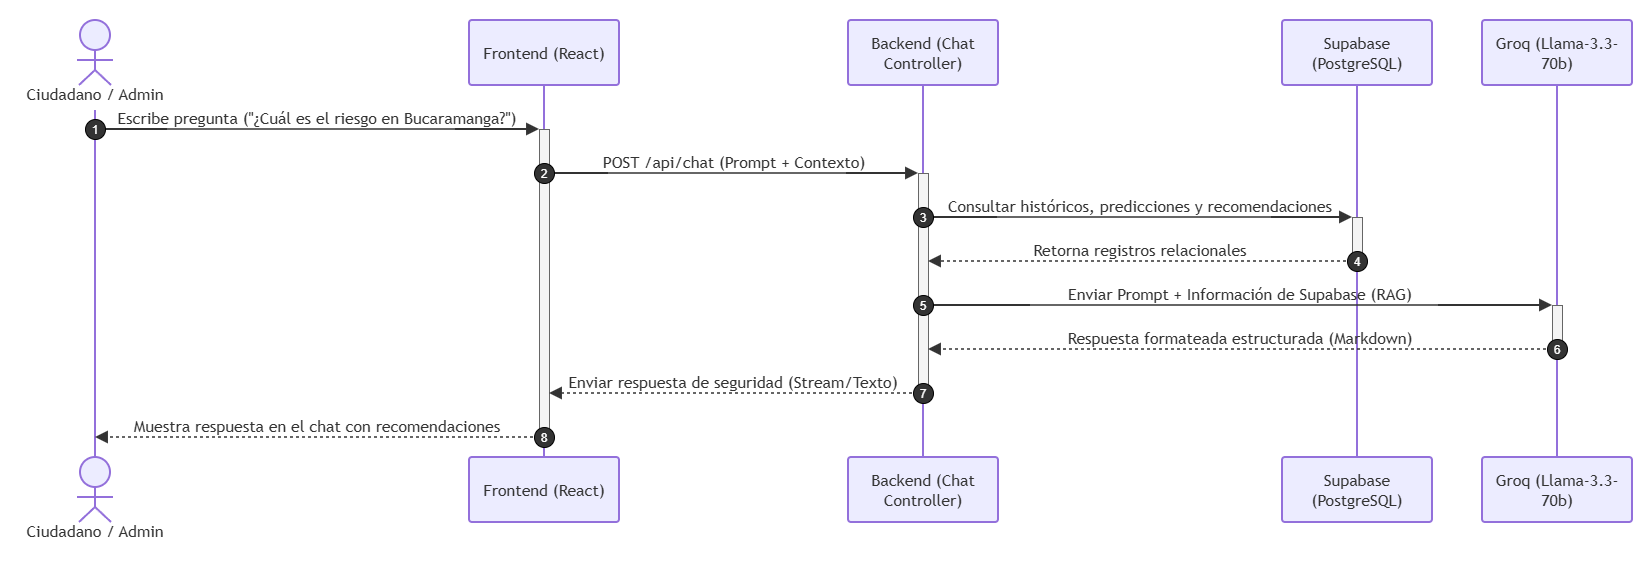

The diagram above was exported from draw.io. Its source (the exported page's mxGraphModel, read from the mxfile embedded in the PNG):
<mxGraphModel dx="1022" dy="564" grid="1" gridSize="10" guides="1" tooltips="1" connect="1" arrows="1" fold="1" page="1" pageScale="1" pageWidth="827" pageHeight="1169" math="0" shadow="0">
  <root>
    <mxCell id="0" />
    <mxCell id="1" parent="0" />
    <UserObject label="" mermaidData="{&#10;  &quot;data&quot;: &quot;sequenceDiagram\n  autonumber\n  actor U as Ciudadano / Admin\n  participant F as Frontend (React)\n  participant A as Backend (Chat Controller)\n  participant S as Supabase (PostgreSQL)\n  participant L as Groq (Llama-3.3-70b)\n\n  U-&gt;&gt;F: Escribe pregunta (\&quot;¿Cuál es el riesgo en Bucaramanga?\&quot;)\n  activate F\n  F-&gt;&gt;A: POST /api/chat (Prompt + Contexto)\n  activate A\n  A-&gt;&gt;S: Consultar históricos, predicciones y recomendaciones\n  activate S\n  S--&gt;&gt;A: Retorna registros relacionales\n  deactivate S\n  A-&gt;&gt;L: Enviar Prompt + Información de Supabase (RAG)\n  activate L\n  L--&gt;&gt;A: Respuesta formateada estructurada (Markdown)\n  deactivate L\n  A--&gt;&gt;F: Enviar respuesta de seguridad (Stream/Texto)\n  deactivate A\n  F--&gt;&gt;U: Muestra respuesta en el chat con recomendaciones\n  deactivate F&quot;,&#10;  &quot;config&quot;: null&#10;}" id="iRTCO_NT8mEKQOlaXo5c-1">
      <mxCell connectable="0" parent="1" style="group;transparentBounds=1;editIcon=1;lockedGroup=0;groupPadding=20;" vertex="1">
        <mxGeometry as="geometry" />
      </mxCell>
    </UserObject>
    <UserObject label="Ciudadano / Admin" mermaidId="n:U" mermaidBaseStyle="html=1;shape=umlLifeline;perimeter=lifelinePerimeter;whiteSpace=wrap;container=1;dropTarget=0;collapsible=0;recursiveResize=0;outlineConnect=0;portConstraint=eastwest;newEdgeStyle={&quot;edgeStyle&quot;:&quot;elbowEdgeStyle&quot;,&quot;elbow&quot;:&quot;vertical&quot;,&quot;curved&quot;:0,&quot;rounded&quot;:0};lifelineDashed=0;strokeWidth=2;rounded=1;absoluteArcSize=1;arcSize=6;lifelineColor=light-dark(#9370DB,#cccccc);participant=seqActorStick;verticalAlign=bottom;align=center;spacingBottom=4;size=90;lifelineMirror=1;fillColor=light-dark(#ECECFF,#1f2020);strokeColor=light-dark(#9370DB,#cccccc);fontColor=light-dark(#333333,#cccccc);fontFamily=Trebuchet MS,Verdana,Arial,sans-serif;fontSize=16;" mermaidBaseValue="Ciudadano / Admin" id="iRTCO_NT8mEKQOlaXo5c-2">
      <mxCell parent="iRTCO_NT8mEKQOlaXo5c-1" style="html=1;shape=umlLifeline;perimeter=lifelinePerimeter;whiteSpace=wrap;container=1;dropTarget=0;collapsible=0;recursiveResize=0;outlineConnect=0;portConstraint=eastwest;newEdgeStyle={&quot;edgeStyle&quot;:&quot;elbowEdgeStyle&quot;,&quot;elbow&quot;:&quot;vertical&quot;,&quot;curved&quot;:0,&quot;rounded&quot;:0};lifelineDashed=0;strokeWidth=2;rounded=1;absoluteArcSize=1;arcSize=6;lifelineColor=light-dark(#9370DB,#cccccc);participant=seqActorStick;verticalAlign=bottom;align=center;spacingBottom=4;size=90;lifelineMirror=1;fillColor=light-dark(#ECECFF,#1f2020);strokeColor=light-dark(#9370DB,#cccccc);fontColor=light-dark(#333333,#cccccc);fontFamily=Trebuchet MS,Verdana,Arial,sans-serif;fontSize=16;" vertex="1">
        <mxGeometry height="527" width="150" x="40" y="40" as="geometry" />
      </mxCell>
    </UserObject>
    <UserObject label="Frontend (React)" mermaidId="n:F" mermaidBaseStyle="html=1;shape=umlLifeline;perimeter=lifelinePerimeter;whiteSpace=wrap;container=1;dropTarget=0;collapsible=0;recursiveResize=0;outlineConnect=0;portConstraint=eastwest;newEdgeStyle={&quot;edgeStyle&quot;:&quot;elbowEdgeStyle&quot;,&quot;elbow&quot;:&quot;vertical&quot;,&quot;curved&quot;:0,&quot;rounded&quot;:0};lifelineDashed=0;strokeWidth=2;rounded=1;absoluteArcSize=1;arcSize=6;lifelineColor=light-dark(#9370DB,#cccccc);size=65;lifelineMirror=1;fillColor=light-dark(#ECECFF,#1f2020);strokeColor=light-dark(#9370DB,#cccccc);fontColor=light-dark(#333333,#cccccc);fontFamily=Trebuchet MS,Verdana,Arial,sans-serif;fontSize=16;" mermaidBaseValue="Frontend (React)" id="iRTCO_NT8mEKQOlaXo5c-3">
      <mxCell parent="iRTCO_NT8mEKQOlaXo5c-1" style="html=1;shape=umlLifeline;perimeter=lifelinePerimeter;whiteSpace=wrap;container=1;dropTarget=0;collapsible=0;recursiveResize=0;outlineConnect=0;portConstraint=eastwest;newEdgeStyle={&quot;edgeStyle&quot;:&quot;elbowEdgeStyle&quot;,&quot;elbow&quot;:&quot;vertical&quot;,&quot;curved&quot;:0,&quot;rounded&quot;:0};lifelineDashed=0;strokeWidth=2;rounded=1;absoluteArcSize=1;arcSize=6;lifelineColor=light-dark(#9370DB,#cccccc);size=65;lifelineMirror=1;fillColor=light-dark(#ECECFF,#1f2020);strokeColor=light-dark(#9370DB,#cccccc);fontColor=light-dark(#333333,#cccccc);fontFamily=Trebuchet MS,Verdana,Arial,sans-serif;fontSize=16;" vertex="1">
        <mxGeometry height="502" width="150" x="489" y="40" as="geometry" />
      </mxCell>
    </UserObject>
    <mxCell id="iRTCO_NT8mEKQOlaXo5c-4" parent="iRTCO_NT8mEKQOlaXo5c-3" style="html=1;points=[];perimeter=orthogonalPerimeter;outlineConnect=0;targetShapes=umlLifeline;portConstraint=eastwest;newEdgeStyle={&quot;edgeStyle&quot;:&quot;elbowEdgeStyle&quot;,&quot;elbow&quot;:&quot;vertical&quot;,&quot;curved&quot;:0,&quot;rounded&quot;:0};fillColor=light-dark(#f4f4f4,#2a2a2a);strokeColor=light-dark(#666666,#cccccc);fontColor=light-dark(#333333,#cccccc);fontFamily=Trebuchet MS,Verdana,Arial,sans-serif;fontSize=16;" value="" vertex="1">
      <mxGeometry height="308" width="10" x="70" y="109" as="geometry" />
    </mxCell>
    <UserObject label="Backend (Chat Controller)" mermaidId="n:A" mermaidBaseStyle="html=1;shape=umlLifeline;perimeter=lifelinePerimeter;whiteSpace=wrap;container=1;dropTarget=0;collapsible=0;recursiveResize=0;outlineConnect=0;portConstraint=eastwest;newEdgeStyle={&quot;edgeStyle&quot;:&quot;elbowEdgeStyle&quot;,&quot;elbow&quot;:&quot;vertical&quot;,&quot;curved&quot;:0,&quot;rounded&quot;:0};lifelineDashed=0;strokeWidth=2;rounded=1;absoluteArcSize=1;arcSize=6;lifelineColor=light-dark(#9370DB,#cccccc);size=65;lifelineMirror=1;fillColor=light-dark(#ECECFF,#1f2020);strokeColor=light-dark(#9370DB,#cccccc);fontColor=light-dark(#333333,#cccccc);fontFamily=Trebuchet MS,Verdana,Arial,sans-serif;fontSize=16;" mermaidBaseValue="Backend (Chat Controller)" id="iRTCO_NT8mEKQOlaXo5c-5">
      <mxCell parent="iRTCO_NT8mEKQOlaXo5c-1" style="html=1;shape=umlLifeline;perimeter=lifelinePerimeter;whiteSpace=wrap;container=1;dropTarget=0;collapsible=0;recursiveResize=0;outlineConnect=0;portConstraint=eastwest;newEdgeStyle={&quot;edgeStyle&quot;:&quot;elbowEdgeStyle&quot;,&quot;elbow&quot;:&quot;vertical&quot;,&quot;curved&quot;:0,&quot;rounded&quot;:0};lifelineDashed=0;strokeWidth=2;rounded=1;absoluteArcSize=1;arcSize=6;lifelineColor=light-dark(#9370DB,#cccccc);size=65;lifelineMirror=1;fillColor=light-dark(#ECECFF,#1f2020);strokeColor=light-dark(#9370DB,#cccccc);fontColor=light-dark(#333333,#cccccc);fontFamily=Trebuchet MS,Verdana,Arial,sans-serif;fontSize=16;" vertex="1">
        <mxGeometry height="502" width="150" x="868" y="40" as="geometry" />
      </mxCell>
    </UserObject>
    <mxCell id="iRTCO_NT8mEKQOlaXo5c-6" parent="iRTCO_NT8mEKQOlaXo5c-5" style="html=1;points=[];perimeter=orthogonalPerimeter;outlineConnect=0;targetShapes=umlLifeline;portConstraint=eastwest;newEdgeStyle={&quot;edgeStyle&quot;:&quot;elbowEdgeStyle&quot;,&quot;elbow&quot;:&quot;vertical&quot;,&quot;curved&quot;:0,&quot;rounded&quot;:0};fillColor=light-dark(#f4f4f4,#2a2a2a);strokeColor=light-dark(#666666,#cccccc);fontColor=light-dark(#333333,#cccccc);fontFamily=Trebuchet MS,Verdana,Arial,sans-serif;fontSize=16;" value="" vertex="1">
      <mxGeometry height="220" width="10" x="70" y="153" as="geometry" />
    </mxCell>
    <UserObject label="Supabase (PostgreSQL)" mermaidId="n:S" mermaidBaseStyle="html=1;shape=umlLifeline;perimeter=lifelinePerimeter;whiteSpace=wrap;container=1;dropTarget=0;collapsible=0;recursiveResize=0;outlineConnect=0;portConstraint=eastwest;newEdgeStyle={&quot;edgeStyle&quot;:&quot;elbowEdgeStyle&quot;,&quot;elbow&quot;:&quot;vertical&quot;,&quot;curved&quot;:0,&quot;rounded&quot;:0};lifelineDashed=0;strokeWidth=2;rounded=1;absoluteArcSize=1;arcSize=6;lifelineColor=light-dark(#9370DB,#cccccc);size=65;lifelineMirror=1;fillColor=light-dark(#ECECFF,#1f2020);strokeColor=light-dark(#9370DB,#cccccc);fontColor=light-dark(#333333,#cccccc);fontFamily=Trebuchet MS,Verdana,Arial,sans-serif;fontSize=16;" mermaidBaseValue="Supabase (PostgreSQL)" id="iRTCO_NT8mEKQOlaXo5c-7">
      <mxCell parent="iRTCO_NT8mEKQOlaXo5c-1" style="html=1;shape=umlLifeline;perimeter=lifelinePerimeter;whiteSpace=wrap;container=1;dropTarget=0;collapsible=0;recursiveResize=0;outlineConnect=0;portConstraint=eastwest;newEdgeStyle={&quot;edgeStyle&quot;:&quot;elbowEdgeStyle&quot;,&quot;elbow&quot;:&quot;vertical&quot;,&quot;curved&quot;:0,&quot;rounded&quot;:0};lifelineDashed=0;strokeWidth=2;rounded=1;absoluteArcSize=1;arcSize=6;lifelineColor=light-dark(#9370DB,#cccccc);size=65;lifelineMirror=1;fillColor=light-dark(#ECECFF,#1f2020);strokeColor=light-dark(#9370DB,#cccccc);fontColor=light-dark(#333333,#cccccc);fontFamily=Trebuchet MS,Verdana,Arial,sans-serif;fontSize=16;" vertex="1">
        <mxGeometry height="502" width="150" x="1302" y="40" as="geometry" />
      </mxCell>
    </UserObject>
    <mxCell id="iRTCO_NT8mEKQOlaXo5c-8" parent="iRTCO_NT8mEKQOlaXo5c-7" style="html=1;points=[];perimeter=orthogonalPerimeter;outlineConnect=0;targetShapes=umlLifeline;portConstraint=eastwest;newEdgeStyle={&quot;edgeStyle&quot;:&quot;elbowEdgeStyle&quot;,&quot;elbow&quot;:&quot;vertical&quot;,&quot;curved&quot;:0,&quot;rounded&quot;:0};fillColor=light-dark(#f4f4f4,#2a2a2a);strokeColor=light-dark(#666666,#cccccc);fontColor=light-dark(#333333,#cccccc);fontFamily=Trebuchet MS,Verdana,Arial,sans-serif;fontSize=16;" value="" vertex="1">
      <mxGeometry height="44" width="10" x="70" y="197" as="geometry" />
    </mxCell>
    <UserObject label="Groq (Llama-3.3-70b)" mermaidId="n:L" mermaidBaseStyle="html=1;shape=umlLifeline;perimeter=lifelinePerimeter;whiteSpace=wrap;container=1;dropTarget=0;collapsible=0;recursiveResize=0;outlineConnect=0;portConstraint=eastwest;newEdgeStyle={&quot;edgeStyle&quot;:&quot;elbowEdgeStyle&quot;,&quot;elbow&quot;:&quot;vertical&quot;,&quot;curved&quot;:0,&quot;rounded&quot;:0};lifelineDashed=0;strokeWidth=2;rounded=1;absoluteArcSize=1;arcSize=6;lifelineColor=light-dark(#9370DB,#cccccc);size=65;lifelineMirror=1;fillColor=light-dark(#ECECFF,#1f2020);strokeColor=light-dark(#9370DB,#cccccc);fontColor=light-dark(#333333,#cccccc);fontFamily=Trebuchet MS,Verdana,Arial,sans-serif;fontSize=16;" mermaidBaseValue="Groq (Llama-3.3-70b)" id="iRTCO_NT8mEKQOlaXo5c-9">
      <mxCell parent="iRTCO_NT8mEKQOlaXo5c-1" style="html=1;shape=umlLifeline;perimeter=lifelinePerimeter;whiteSpace=wrap;container=1;dropTarget=0;collapsible=0;recursiveResize=0;outlineConnect=0;portConstraint=eastwest;newEdgeStyle={&quot;edgeStyle&quot;:&quot;elbowEdgeStyle&quot;,&quot;elbow&quot;:&quot;vertical&quot;,&quot;curved&quot;:0,&quot;rounded&quot;:0};lifelineDashed=0;strokeWidth=2;rounded=1;absoluteArcSize=1;arcSize=6;lifelineColor=light-dark(#9370DB,#cccccc);size=65;lifelineMirror=1;fillColor=light-dark(#ECECFF,#1f2020);strokeColor=light-dark(#9370DB,#cccccc);fontColor=light-dark(#333333,#cccccc);fontFamily=Trebuchet MS,Verdana,Arial,sans-serif;fontSize=16;" vertex="1">
        <mxGeometry height="502" width="150" x="1502" y="40" as="geometry" />
      </mxCell>
    </UserObject>
    <mxCell id="iRTCO_NT8mEKQOlaXo5c-10" parent="iRTCO_NT8mEKQOlaXo5c-9" style="html=1;points=[];perimeter=orthogonalPerimeter;outlineConnect=0;targetShapes=umlLifeline;portConstraint=eastwest;newEdgeStyle={&quot;edgeStyle&quot;:&quot;elbowEdgeStyle&quot;,&quot;elbow&quot;:&quot;vertical&quot;,&quot;curved&quot;:0,&quot;rounded&quot;:0};fillColor=light-dark(#f4f4f4,#2a2a2a);strokeColor=light-dark(#666666,#cccccc);fontColor=light-dark(#333333,#cccccc);fontFamily=Trebuchet MS,Verdana,Arial,sans-serif;fontSize=16;" value="" vertex="1">
      <mxGeometry height="44" width="10" x="70" y="285" as="geometry" />
    </mxCell>
    <UserObject label="Escribe pregunta (&quot;¿Cuál es el riesgo en Bucaramanga?&quot;)" mermaidId="e:U-&gt;F#0" mermaidBaseStyle="endArrow=block;endSize=9;verticalAlign=bottom;edgeStyle=elbowEdgeStyle;elbow=vertical;curved=0;rounded=0;fontSize=16;labelBackgroundColor=none;strokeWidth=1.5;strokeColor=light-dark(#333333,#cccccc);fontColor=light-dark(#333333,#cccccc);fontFamily=Trebuchet MS,Verdana,Arial,sans-serif;" mermaidBaseValue="Escribe pregunta (&quot;¿Cuál es el riesgo en Bucaramanga?&quot;)" id="iRTCO_NT8mEKQOlaXo5c-11">
      <mxCell edge="1" parent="iRTCO_NT8mEKQOlaXo5c-1" source="iRTCO_NT8mEKQOlaXo5c-2" style="endArrow=block;endSize=9;verticalAlign=bottom;edgeStyle=elbowEdgeStyle;elbow=vertical;curved=0;rounded=0;fontSize=16;labelBackgroundColor=none;strokeWidth=1.5;strokeColor=light-dark(#333333,#cccccc);fontColor=light-dark(#333333,#cccccc);fontFamily=Trebuchet MS,Verdana,Arial,sans-serif;" target="iRTCO_NT8mEKQOlaXo5c-4">
        <mxGeometry relative="1" as="geometry">
          <Array as="points">
            <mxPoint x="337" y="149" />
          </Array>
          <mxPoint x="115" y="149" as="sourcePoint" />
          <mxPoint x="559" y="149" as="targetPoint" />
        </mxGeometry>
      </mxCell>
    </UserObject>
    <mxCell id="iRTCO_NT8mEKQOlaXo5c-12" parent="iRTCO_NT8mEKQOlaXo5c-1" style="ellipse;aspect=fixed;fillColor=light-dark(#333333,#cccccc);align=center;verticalAlign=middle;fontColor=light-dark(#FFFFFF,#333333);fontSize=12;" value="1" vertex="1">
      <mxGeometry height="20" width="20" x="105" y="139" as="geometry" />
    </mxCell>
    <UserObject label="POST /api/chat (Prompt + Contexto)" mermaidId="e:F-&gt;A#0" mermaidBaseStyle="endArrow=block;endSize=9;verticalAlign=bottom;edgeStyle=elbowEdgeStyle;elbow=vertical;curved=0;rounded=0;fontSize=16;labelBackgroundColor=none;strokeWidth=1.5;strokeColor=light-dark(#333333,#cccccc);fontColor=light-dark(#333333,#cccccc);fontFamily=Trebuchet MS,Verdana,Arial,sans-serif;" mermaidBaseValue="POST /api/chat (Prompt + Contexto)" id="iRTCO_NT8mEKQOlaXo5c-13">
      <mxCell edge="1" parent="iRTCO_NT8mEKQOlaXo5c-1" source="iRTCO_NT8mEKQOlaXo5c-4" style="endArrow=block;endSize=9;verticalAlign=bottom;edgeStyle=elbowEdgeStyle;elbow=vertical;curved=0;rounded=0;fontSize=16;labelBackgroundColor=none;strokeWidth=1.5;strokeColor=light-dark(#333333,#cccccc);fontColor=light-dark(#333333,#cccccc);fontFamily=Trebuchet MS,Verdana,Arial,sans-serif;" target="iRTCO_NT8mEKQOlaXo5c-6">
        <mxGeometry relative="1" as="geometry">
          <Array as="points">
            <mxPoint x="754" y="193" />
          </Array>
          <mxPoint x="569" y="193" as="sourcePoint" />
          <mxPoint x="938" y="193" as="targetPoint" />
        </mxGeometry>
      </mxCell>
    </UserObject>
    <mxCell id="iRTCO_NT8mEKQOlaXo5c-14" parent="iRTCO_NT8mEKQOlaXo5c-1" style="ellipse;aspect=fixed;fillColor=light-dark(#333333,#cccccc);align=center;verticalAlign=middle;fontColor=light-dark(#FFFFFF,#333333);fontSize=12;" value="2" vertex="1">
      <mxGeometry height="20" width="20" x="554" y="183" as="geometry" />
    </mxCell>
    <UserObject label="Consultar históricos, predicciones y recomendaciones" mermaidId="e:A-&gt;S#0" mermaidBaseStyle="endArrow=block;endSize=9;verticalAlign=bottom;edgeStyle=elbowEdgeStyle;elbow=vertical;curved=0;rounded=0;fontSize=16;labelBackgroundColor=none;strokeWidth=1.5;strokeColor=light-dark(#333333,#cccccc);fontColor=light-dark(#333333,#cccccc);fontFamily=Trebuchet MS,Verdana,Arial,sans-serif;" mermaidBaseValue="Consultar históricos, predicciones y recomendaciones" id="iRTCO_NT8mEKQOlaXo5c-15">
      <mxCell edge="1" parent="iRTCO_NT8mEKQOlaXo5c-1" source="iRTCO_NT8mEKQOlaXo5c-6" style="endArrow=block;endSize=9;verticalAlign=bottom;edgeStyle=elbowEdgeStyle;elbow=vertical;curved=0;rounded=0;fontSize=16;labelBackgroundColor=none;strokeWidth=1.5;strokeColor=light-dark(#333333,#cccccc);fontColor=light-dark(#333333,#cccccc);fontFamily=Trebuchet MS,Verdana,Arial,sans-serif;" target="iRTCO_NT8mEKQOlaXo5c-8">
        <mxGeometry relative="1" as="geometry">
          <Array as="points">
            <mxPoint x="1160" y="237" />
          </Array>
          <mxPoint x="948" y="237" as="sourcePoint" />
          <mxPoint x="1372" y="237" as="targetPoint" />
        </mxGeometry>
      </mxCell>
    </UserObject>
    <mxCell id="iRTCO_NT8mEKQOlaXo5c-16" parent="iRTCO_NT8mEKQOlaXo5c-1" style="ellipse;aspect=fixed;fillColor=light-dark(#333333,#cccccc);align=center;verticalAlign=middle;fontColor=light-dark(#FFFFFF,#333333);fontSize=12;" value="3" vertex="1">
      <mxGeometry height="20" width="20" x="933" y="227" as="geometry" />
    </mxCell>
    <UserObject label="Retorna registros relacionales" mermaidId="e:S-&gt;A#0" mermaidBaseStyle="dashed=1;fixDash=1;dashPattern=3 3;endArrow=block;endSize=9;verticalAlign=bottom;edgeStyle=elbowEdgeStyle;elbow=vertical;curved=0;rounded=0;fontSize=16;labelBackgroundColor=none;strokeWidth=1.5;strokeColor=light-dark(#333333,#cccccc);fontColor=light-dark(#333333,#cccccc);fontFamily=Trebuchet MS,Verdana,Arial,sans-serif;" mermaidBaseValue="Retorna registros relacionales" id="iRTCO_NT8mEKQOlaXo5c-17">
      <mxCell edge="1" parent="iRTCO_NT8mEKQOlaXo5c-1" source="iRTCO_NT8mEKQOlaXo5c-8" style="dashed=1;fixDash=1;dashPattern=3 3;endArrow=block;endSize=9;verticalAlign=bottom;edgeStyle=elbowEdgeStyle;elbow=vertical;curved=0;rounded=0;fontSize=16;labelBackgroundColor=none;strokeWidth=1.5;strokeColor=light-dark(#333333,#cccccc);fontColor=light-dark(#333333,#cccccc);fontFamily=Trebuchet MS,Verdana,Arial,sans-serif;" target="iRTCO_NT8mEKQOlaXo5c-6">
        <mxGeometry relative="1" as="geometry">
          <Array as="points">
            <mxPoint x="1160" y="281" />
          </Array>
          <mxPoint x="1372" y="281" as="sourcePoint" />
          <mxPoint x="948" y="281" as="targetPoint" />
        </mxGeometry>
      </mxCell>
    </UserObject>
    <mxCell id="iRTCO_NT8mEKQOlaXo5c-18" parent="iRTCO_NT8mEKQOlaXo5c-1" style="ellipse;aspect=fixed;fillColor=light-dark(#333333,#cccccc);align=center;verticalAlign=middle;fontColor=light-dark(#FFFFFF,#333333);fontSize=12;" value="4" vertex="1">
      <mxGeometry height="20" width="20" x="1367" y="271" as="geometry" />
    </mxCell>
    <UserObject label="Enviar Prompt + Información de Supabase (RAG)" mermaidId="e:A-&gt;L#0" mermaidBaseStyle="endArrow=block;endSize=9;verticalAlign=bottom;edgeStyle=elbowEdgeStyle;elbow=vertical;curved=0;rounded=0;fontSize=16;labelBackgroundColor=none;strokeWidth=1.5;strokeColor=light-dark(#333333,#cccccc);fontColor=light-dark(#333333,#cccccc);fontFamily=Trebuchet MS,Verdana,Arial,sans-serif;" mermaidBaseValue="Enviar Prompt + Información de Supabase (RAG)" id="iRTCO_NT8mEKQOlaXo5c-19">
      <mxCell edge="1" parent="iRTCO_NT8mEKQOlaXo5c-1" source="iRTCO_NT8mEKQOlaXo5c-6" style="endArrow=block;endSize=9;verticalAlign=bottom;edgeStyle=elbowEdgeStyle;elbow=vertical;curved=0;rounded=0;fontSize=16;labelBackgroundColor=none;strokeWidth=1.5;strokeColor=light-dark(#333333,#cccccc);fontColor=light-dark(#333333,#cccccc);fontFamily=Trebuchet MS,Verdana,Arial,sans-serif;" target="iRTCO_NT8mEKQOlaXo5c-10">
        <mxGeometry relative="1" as="geometry">
          <Array as="points">
            <mxPoint x="1260" y="325" />
          </Array>
          <mxPoint x="948" y="325" as="sourcePoint" />
          <mxPoint x="1572" y="325" as="targetPoint" />
        </mxGeometry>
      </mxCell>
    </UserObject>
    <mxCell id="iRTCO_NT8mEKQOlaXo5c-20" parent="iRTCO_NT8mEKQOlaXo5c-1" style="ellipse;aspect=fixed;fillColor=light-dark(#333333,#cccccc);align=center;verticalAlign=middle;fontColor=light-dark(#FFFFFF,#333333);fontSize=12;" value="5" vertex="1">
      <mxGeometry height="20" width="20" x="933" y="315" as="geometry" />
    </mxCell>
    <UserObject label="Respuesta formateada estructurada (Markdown)" mermaidId="e:L-&gt;A#0" mermaidBaseStyle="dashed=1;fixDash=1;dashPattern=3 3;endArrow=block;endSize=9;verticalAlign=bottom;edgeStyle=elbowEdgeStyle;elbow=vertical;curved=0;rounded=0;fontSize=16;labelBackgroundColor=none;strokeWidth=1.5;strokeColor=light-dark(#333333,#cccccc);fontColor=light-dark(#333333,#cccccc);fontFamily=Trebuchet MS,Verdana,Arial,sans-serif;" mermaidBaseValue="Respuesta formateada estructurada (Markdown)" id="iRTCO_NT8mEKQOlaXo5c-21">
      <mxCell edge="1" parent="iRTCO_NT8mEKQOlaXo5c-1" source="iRTCO_NT8mEKQOlaXo5c-10" style="dashed=1;fixDash=1;dashPattern=3 3;endArrow=block;endSize=9;verticalAlign=bottom;edgeStyle=elbowEdgeStyle;elbow=vertical;curved=0;rounded=0;fontSize=16;labelBackgroundColor=none;strokeWidth=1.5;strokeColor=light-dark(#333333,#cccccc);fontColor=light-dark(#333333,#cccccc);fontFamily=Trebuchet MS,Verdana,Arial,sans-serif;" target="iRTCO_NT8mEKQOlaXo5c-6">
        <mxGeometry relative="1" as="geometry">
          <Array as="points">
            <mxPoint x="1260" y="369" />
          </Array>
          <mxPoint x="1572" y="369" as="sourcePoint" />
          <mxPoint x="948" y="369" as="targetPoint" />
        </mxGeometry>
      </mxCell>
    </UserObject>
    <mxCell id="iRTCO_NT8mEKQOlaXo5c-22" parent="iRTCO_NT8mEKQOlaXo5c-1" style="ellipse;aspect=fixed;fillColor=light-dark(#333333,#cccccc);align=center;verticalAlign=middle;fontColor=light-dark(#FFFFFF,#333333);fontSize=12;" value="6" vertex="1">
      <mxGeometry height="20" width="20" x="1567" y="359" as="geometry" />
    </mxCell>
    <UserObject label="Enviar respuesta de seguridad (Stream/Texto)" mermaidId="e:A-&gt;F#0" mermaidBaseStyle="dashed=1;fixDash=1;dashPattern=3 3;endArrow=block;endSize=9;verticalAlign=bottom;edgeStyle=elbowEdgeStyle;elbow=vertical;curved=0;rounded=0;fontSize=16;labelBackgroundColor=none;strokeWidth=1.5;strokeColor=light-dark(#333333,#cccccc);fontColor=light-dark(#333333,#cccccc);fontFamily=Trebuchet MS,Verdana,Arial,sans-serif;" mermaidBaseValue="Enviar respuesta de seguridad (Stream/Texto)" id="iRTCO_NT8mEKQOlaXo5c-23">
      <mxCell edge="1" parent="iRTCO_NT8mEKQOlaXo5c-1" source="iRTCO_NT8mEKQOlaXo5c-6" style="dashed=1;fixDash=1;dashPattern=3 3;endArrow=block;endSize=9;verticalAlign=bottom;edgeStyle=elbowEdgeStyle;elbow=vertical;curved=0;rounded=0;fontSize=16;labelBackgroundColor=none;strokeWidth=1.5;strokeColor=light-dark(#333333,#cccccc);fontColor=light-dark(#333333,#cccccc);fontFamily=Trebuchet MS,Verdana,Arial,sans-serif;" target="iRTCO_NT8mEKQOlaXo5c-4">
        <mxGeometry relative="1" as="geometry">
          <Array as="points">
            <mxPoint x="754" y="413" />
          </Array>
          <mxPoint x="938" y="413" as="sourcePoint" />
          <mxPoint x="569" y="413" as="targetPoint" />
        </mxGeometry>
      </mxCell>
    </UserObject>
    <mxCell id="iRTCO_NT8mEKQOlaXo5c-24" parent="iRTCO_NT8mEKQOlaXo5c-1" style="ellipse;aspect=fixed;fillColor=light-dark(#333333,#cccccc);align=center;verticalAlign=middle;fontColor=light-dark(#FFFFFF,#333333);fontSize=12;" value="7" vertex="1">
      <mxGeometry height="20" width="20" x="933" y="403" as="geometry" />
    </mxCell>
    <UserObject label="Muestra respuesta en el chat con recomendaciones" mermaidId="e:F-&gt;U#0" mermaidBaseStyle="dashed=1;fixDash=1;dashPattern=3 3;endArrow=block;endSize=9;verticalAlign=bottom;edgeStyle=elbowEdgeStyle;elbow=vertical;curved=0;rounded=0;fontSize=16;labelBackgroundColor=none;strokeWidth=1.5;strokeColor=light-dark(#333333,#cccccc);fontColor=light-dark(#333333,#cccccc);fontFamily=Trebuchet MS,Verdana,Arial,sans-serif;" mermaidBaseValue="Muestra respuesta en el chat con recomendaciones" id="iRTCO_NT8mEKQOlaXo5c-25">
      <mxCell edge="1" parent="iRTCO_NT8mEKQOlaXo5c-1" source="iRTCO_NT8mEKQOlaXo5c-4" style="dashed=1;fixDash=1;dashPattern=3 3;endArrow=block;endSize=9;verticalAlign=bottom;edgeStyle=elbowEdgeStyle;elbow=vertical;curved=0;rounded=0;fontSize=16;labelBackgroundColor=none;strokeWidth=1.5;strokeColor=light-dark(#333333,#cccccc);fontColor=light-dark(#333333,#cccccc);fontFamily=Trebuchet MS,Verdana,Arial,sans-serif;" target="iRTCO_NT8mEKQOlaXo5c-2">
        <mxGeometry relative="1" as="geometry">
          <Array as="points">
            <mxPoint x="337" y="457" />
          </Array>
          <mxPoint x="559" y="457" as="sourcePoint" />
          <mxPoint x="115" y="457" as="targetPoint" />
        </mxGeometry>
      </mxCell>
    </UserObject>
    <mxCell id="iRTCO_NT8mEKQOlaXo5c-26" parent="iRTCO_NT8mEKQOlaXo5c-1" style="ellipse;aspect=fixed;fillColor=light-dark(#333333,#cccccc);align=center;verticalAlign=middle;fontColor=light-dark(#FFFFFF,#333333);fontSize=12;" value="8" vertex="1">
      <mxGeometry height="20" width="20" x="554" y="447" as="geometry" />
    </mxCell>
  </root>
</mxGraphModel>